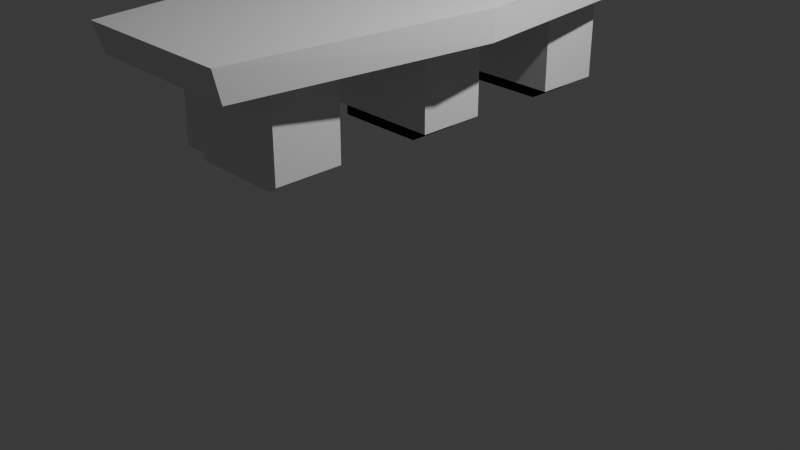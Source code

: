 # Source: office_table_1.0.blend  (saved by Blender 4.0.36; exported with 4.5.12 LTS)
import bpy
from mathutils import Matrix  # noqa: F401  (used for matrix-valued properties, if any)

bpy.ops.wm.read_factory_settings(use_empty=True)
scene = bpy.context.scene
scene.name = 'Scene'

# ---- collections
col_collection = bpy.data.collections.new('Collection'); scene.collection.children.link(col_collection)

# ---- materials (node trees are filled in below, after node groups)
mat_material_006 = bpy.data.materials.new('Material.006')
mat_material_006.use_transparent_shadow = False

# ---- material node trees
mat_material_006.use_nodes = True; mat_material_006.node_tree.nodes.clear()
_N = mat_material_006.node_tree.nodes; _L = mat_material_006.node_tree.links
n0 = _N.new('ShaderNodeBsdfPrincipled'); n0.name = 'Principled BSDF'; n0.location = (10, 300)
n0.inputs[0].default_value = (0.0, 0.0, 0.0, 1.0)
n0.inputs[3].default_value = 1.45
n1 = _N.new('ShaderNodeOutputMaterial'); n1.name = 'Material Output'; n1.location = (300, 300)
_L.new(n0.outputs[0], n1.inputs[0])
n1.is_active_output = True

# ---- world
world_world = bpy.data.worlds.new('World'); scene.world = world_world
world_world.use_nodes = True; world_world.node_tree.nodes.clear()
_N = world_world.node_tree.nodes; _L = world_world.node_tree.links
n0 = _N.new('ShaderNodeOutputWorld'); n0.name = 'World Output'; n0.location = (300, 300)
n1 = _N.new('ShaderNodeBackground'); n1.name = 'Background'; n1.location = (10, 300)
n1.inputs[0].default_value = (0.05088, 0.05088, 0.05088, 1.0)
_L.new(n1.outputs[0], n0.inputs[0])
n0.is_active_output = True
world_world.color = (0.05088, 0.05088, 0.05088)
world_world.use_sun_shadow = False
world_world.sun_shadow_jitter_overblur = 0.0

# ---- cameras
cam_camera = bpy.data.cameras.new('Camera')
cam_camera.clip_end = 100.0
cam_camera.ortho_scale = 7.314

# ---- lights
light_light = bpy.data.lights.new('Light', 'POINT')
light_light.transmission_factor = 0.0
light_light.use_soft_falloff = False
light_light.energy = 1000.0
light_light.shadow_soft_size = 0.1
light_light.shadow_maximum_resolution = 0.006
light_light.use_absolute_resolution = True

# ---- meshes
me_cube = bpy.data.meshes.new('Cube')
me_cube.from_pydata([(0.856, 1.0, 1.0), (0.856, 0.955, -1.0), (0.8737, -1.0, 1.0), (0.8737, -0.9722, -1.0), (-0.8116, 1.0, 1.0), (-0.8116, 0.9606, -1.0), (-0.8123, -1.0, 1.0), (-0.8123, -0.9644, -1.0), (-1.188, 0.0006974, -1.0), (1.181, 0.002694, 1.0), (-1.188, 0.002694, 1.0), (1.181, -0.005997, -1.0), (-0.3053, 0.9589, -1.0), (-0.3004, -1.0, 1.0), (-0.3004, -0.9667, -1.0), (-0.3053, 1.0, 1.0), (-0.469, -0.001335, -1.0), (-0.469, 0.002694, 1.0), (0.39, -0.9699, -1.0), (0.3776, 1.0, 1.0), (0.5012, 0.002694, 1.0), (0.3776, 0.9566, -1.0), (0.39, -1.0, 1.0), (0.5012, -0.004077, -1.0)], [], [(17, 10, 6, 13), (14, 13, 6, 7), (8, 10, 4, 5), (23, 11, 3, 18), (11, 9, 2, 3), (21, 19, 0, 1), (1, 0, 9, 11), (21, 1, 11, 23), (7, 6, 10, 8), (15, 4, 10, 17), (19, 15, 17, 20), (5, 12, 16, 8), (5, 4, 15, 12), (8, 16, 14, 7), (18, 22, 13, 14), (20, 17, 13, 22), (9, 20, 22, 2), (3, 2, 22, 18), (0, 19, 20, 9), (12, 21, 23, 16), (12, 15, 19, 21), (16, 23, 18, 14)])
_uv = me_cube.uv_layers.new(name='UVMap')
_uv.uv.foreach_set('vector', [0.7991, 0.6247, 0.875, 0.6247, 0.875, 0.75, 0.7991, 0.75, 0.375, 0.9241, 0.625, 0.9241, 0.625, 1.0, 0.375, 1.0, 0.375, 0.1253, 0.625, 0.1253, 0.625, 0.25, 0.375, 0.25, 0.3033, 0.6247, 0.375, 0.6247, 0.375, 0.75, 0.3033, 0.75, 0.375, 0.6247, 0.625, 0.6247, 0.625, 0.75, 0.375, 0.75, 0.375, 0.4283, 0.625, 0.4283, 0.625, 0.5, 0.375, 0.5, 0.375, 0.5, 0.625, 0.5, 0.625, 0.6247, 0.375, 0.6247, 0.3033, 0.5, 0.375, 0.5, 0.375, 0.6247, 0.3033, 0.6247, 0.375, 0.0, 0.625, 0.0, 0.625, 0.1253, 0.375, 0.1253, 0.7991, 0.5, 0.875, 0.5, 0.875, 0.6247, 0.7991, 0.6247, 0.6967, 0.5, 0.7991, 0.5, 0.7991, 0.6247, 0.6967, 0.6247, 0.125, 0.5, 0.2009, 0.5, 0.2009, 0.6247, 0.125, 0.6247, 0.375, 0.25, 0.625, 0.25, 0.625, 0.3259, 0.375, 0.3259, 0.125, 0.6247, 0.2009, 0.6247, 0.2009, 0.75, 0.125, 0.75, 0.375, 0.8217, 0.625, 0.8217, 0.625, 0.9241, 0.375, 0.9241, 0.6967, 0.6247, 0.7991, 0.6247, 0.7991, 0.75, 0.6967, 0.75, 0.625, 0.6247, 0.6967, 0.6247, 0.6967, 0.75, 0.625, 0.75, 0.375, 0.75, 0.625, 0.75, 0.625, 0.8217, 0.375, 0.8217, 0.625, 0.5, 0.6967, 0.5, 0.6967, 0.6247, 0.625, 0.6247, 0.2009, 0.5, 0.3033, 0.5, 0.3033, 0.6247, 0.2009, 0.6247, 0.375, 0.3259, 0.625, 0.3259, 0.625, 0.4283, 0.375, 0.4283, 0.2009, 0.6247, 0.3033, 0.6247, 0.3033, 0.75, 0.2009, 0.75])
me_cube.use_mirror_vertex_groups = False
me_cube.update()
me_cube_001 = bpy.data.meshes.new('Cube.001')
me_cube_001.from_pydata([(-1.0, -1.0, -1.0), (-1.0, -1.0, 1.0), (-1.0, 1.0, -1.0), (-1.0, 1.0, 1.0), (1.0, -1.0, -1.0), (1.0, -1.0, 1.0), (1.0, 1.0, -1.0), (1.0, 1.0, 1.0)], [], [(0, 1, 3, 2), (2, 3, 7, 6), (6, 7, 5, 4), (4, 5, 1, 0), (2, 6, 4, 0), (7, 3, 1, 5)])
_uv = me_cube_001.uv_layers.new(name='UVMap')
_uv.uv.foreach_set('vector', [0.375, 0.0, 0.625, 0.0, 0.625, 0.25, 0.375, 0.25, 0.375, 0.25, 0.625, 0.25, 0.625, 0.5, 0.375, 0.5, 0.375, 0.5, 0.625, 0.5, 0.625, 0.75, 0.375, 0.75, 0.375, 0.75, 0.625, 0.75, 0.625, 1.0, 0.375, 1.0, 0.125, 0.5, 0.375, 0.5, 0.375, 0.75, 0.125, 0.75, 0.625, 0.5, 0.875, 0.5, 0.875, 0.75, 0.625, 0.75])
me_cube_001.update()
me_cube_002 = bpy.data.meshes.new('Cube.002')
me_cube_002.from_pydata([(-1.0, -1.0, -1.0), (-1.0, -1.0, 1.0), (-1.0, 1.0, -1.0), (-1.0, 1.0, 1.0), (1.0, -1.0, -1.0), (1.0, -1.0, 1.0), (1.0, 1.0, -1.0), (1.0, 1.0, 1.0)], [], [(0, 1, 3, 2), (2, 3, 7, 6), (6, 7, 5, 4), (4, 5, 1, 0), (2, 6, 4, 0), (7, 3, 1, 5)])
_uv = me_cube_002.uv_layers.new(name='UVMap')
_uv.uv.foreach_set('vector', [0.375, 0.0, 0.625, 0.0, 0.625, 0.25, 0.375, 0.25, 0.375, 0.25, 0.625, 0.25, 0.625, 0.5, 0.375, 0.5, 0.375, 0.5, 0.625, 0.5, 0.625, 0.75, 0.375, 0.75, 0.375, 0.75, 0.625, 0.75, 0.625, 1.0, 0.375, 1.0, 0.125, 0.5, 0.375, 0.5, 0.375, 0.75, 0.125, 0.75, 0.625, 0.5, 0.875, 0.5, 0.875, 0.75, 0.625, 0.75])
me_cube_002.update()
me_cube_003 = bpy.data.meshes.new('Cube.003')
me_cube_003.from_pydata([(-1.0, -1.0, -1.0), (-1.0, -1.0, 1.0), (-1.0, 1.0, -1.0), (-1.0, 1.0, 1.0), (1.0, -1.0, -1.0), (1.0, -1.0, 1.0), (1.0, 1.0, -1.0), (1.0, 1.0, 1.0)], [], [(0, 1, 3, 2), (2, 3, 7, 6), (6, 7, 5, 4), (4, 5, 1, 0), (2, 6, 4, 0), (7, 3, 1, 5)])
_uv = me_cube_003.uv_layers.new(name='UVMap')
_uv.uv.foreach_set('vector', [0.375, 0.0, 0.625, 0.0, 0.625, 0.25, 0.375, 0.25, 0.375, 0.25, 0.625, 0.25, 0.625, 0.5, 0.375, 0.5, 0.375, 0.5, 0.625, 0.5, 0.625, 0.75, 0.375, 0.75, 0.375, 0.75, 0.625, 0.75, 0.625, 1.0, 0.375, 1.0, 0.125, 0.5, 0.375, 0.5, 0.375, 0.75, 0.125, 0.75, 0.625, 0.5, 0.875, 0.5, 0.875, 0.75, 0.625, 0.75])
me_cube_003.update()
me_cube_005 = bpy.data.meshes.new('Cube.005')
me_cube_005.from_pydata([(-1.0, -1.0, -1.0), (-1.0, -1.0, 1.0), (-1.0, 1.0, -1.0), (-1.0, 1.0, 1.0), (1.0, -1.0, -1.0), (1.0, -1.0, 1.0), (1.0, 1.0, -1.0), (1.0, 1.0, 1.0)], [], [(0, 1, 3, 2), (2, 3, 7, 6), (6, 7, 5, 4), (4, 5, 1, 0), (2, 6, 4, 0), (7, 3, 1, 5)])
_uv = me_cube_005.uv_layers.new(name='UVMap')
_uv.uv.foreach_set('vector', [0.375, 0.0, 0.625, 0.0, 0.625, 0.25, 0.375, 0.25, 0.375, 0.25, 0.625, 0.25, 0.625, 0.5, 0.375, 0.5, 0.375, 0.5, 0.625, 0.5, 0.625, 0.75, 0.375, 0.75, 0.375, 0.75, 0.625, 0.75, 0.625, 1.0, 0.375, 1.0, 0.125, 0.5, 0.375, 0.5, 0.375, 0.75, 0.125, 0.75, 0.625, 0.5, 0.875, 0.5, 0.875, 0.75, 0.625, 0.75])
me_cube_005.update()
me_cube_006 = bpy.data.meshes.new('Cube.006')
me_cube_006.from_pydata([(-1.0, -1.0, -1.0), (-1.0, -1.0, 1.0), (-1.0, 1.0, -1.0), (-1.0, 1.0, 1.0), (1.0, -1.0, -1.0), (1.0, -1.0, 1.0), (1.0, 1.0, -1.0), (1.0, 1.0, 1.0)], [], [(0, 1, 3, 2), (2, 3, 7, 6), (6, 7, 5, 4), (4, 5, 1, 0), (2, 6, 4, 0), (7, 3, 1, 5)])
_uv = me_cube_006.uv_layers.new(name='UVMap')
_uv.uv.foreach_set('vector', [0.375, 0.0, 0.625, 0.0, 0.625, 0.25, 0.375, 0.25, 0.375, 0.25, 0.625, 0.25, 0.625, 0.5, 0.375, 0.5, 0.375, 0.5, 0.625, 0.5, 0.625, 0.75, 0.375, 0.75, 0.375, 0.75, 0.625, 0.75, 0.625, 1.0, 0.375, 1.0, 0.125, 0.5, 0.375, 0.5, 0.375, 0.75, 0.125, 0.75, 0.625, 0.5, 0.875, 0.5, 0.875, 0.75, 0.625, 0.75])
me_cube_006.materials.append(mat_material_006)
me_cube_006.update()
me_cube_007 = bpy.data.meshes.new('Cube.007')
me_cube_007.from_pydata([(-1.0, -1.0, -1.0), (-1.0, -1.0, 1.0), (-1.0, 1.0, -1.0), (-1.0, 1.0, 1.0), (1.0, -1.0, -1.0), (1.0, -1.0, 1.0), (1.0, 1.0, -1.0), (1.0, 1.0, 1.0)], [], [(0, 1, 3, 2), (2, 3, 7, 6), (6, 7, 5, 4), (4, 5, 1, 0), (2, 6, 4, 0), (7, 3, 1, 5)])
_uv = me_cube_007.uv_layers.new(name='UVMap')
_uv.uv.foreach_set('vector', [0.375, 0.0, 0.625, 0.0, 0.625, 0.25, 0.375, 0.25, 0.375, 0.25, 0.625, 0.25, 0.625, 0.5, 0.375, 0.5, 0.375, 0.5, 0.625, 0.5, 0.625, 0.75, 0.375, 0.75, 0.375, 0.75, 0.625, 0.75, 0.625, 1.0, 0.375, 1.0, 0.125, 0.5, 0.375, 0.5, 0.375, 0.75, 0.125, 0.75, 0.625, 0.5, 0.875, 0.5, 0.875, 0.75, 0.625, 0.75])
me_cube_007.update()
me_cube_008 = bpy.data.meshes.new('Cube.008')
me_cube_008.from_pydata([(-1.0, -1.0, -1.0), (-1.0, -1.0, 1.0), (-1.0, 1.0, -1.0), (-1.0, 1.0, 1.0), (1.0, -1.0, -1.0), (1.0, -1.0, 1.0), (1.0, 1.0, -1.0), (1.0, 1.0, 1.0)], [], [(0, 1, 3, 2), (2, 3, 7, 6), (6, 7, 5, 4), (4, 5, 1, 0), (2, 6, 4, 0), (7, 3, 1, 5)])
_uv = me_cube_008.uv_layers.new(name='UVMap')
_uv.uv.foreach_set('vector', [0.375, 0.0, 0.625, 0.0, 0.625, 0.25, 0.375, 0.25, 0.375, 0.25, 0.625, 0.25, 0.625, 0.5, 0.375, 0.5, 0.375, 0.5, 0.625, 0.5, 0.625, 0.75, 0.375, 0.75, 0.375, 0.75, 0.625, 0.75, 0.625, 1.0, 0.375, 1.0, 0.125, 0.5, 0.375, 0.5, 0.375, 0.75, 0.125, 0.75, 0.625, 0.5, 0.875, 0.5, 0.875, 0.75, 0.625, 0.75])
me_cube_008.materials.append(mat_material_006)
me_cube_008.update()
me_cube_009 = bpy.data.meshes.new('Cube.009')
me_cube_009.from_pydata([(-1.0, -1.0, -1.0), (-1.0, -1.0, 1.0), (-1.0, 1.0, -1.0), (-1.0, 1.0, 1.0), (1.0, -1.0, -1.0), (1.0, -1.0, 1.0), (1.0, 1.0, -1.0), (1.0, 1.0, 1.0)], [], [(0, 1, 3, 2), (2, 3, 7, 6), (6, 7, 5, 4), (4, 5, 1, 0), (2, 6, 4, 0), (7, 3, 1, 5)])
_uv = me_cube_009.uv_layers.new(name='UVMap')
_uv.uv.foreach_set('vector', [0.375, 0.0, 0.625, 0.0, 0.625, 0.25, 0.375, 0.25, 0.375, 0.25, 0.625, 0.25, 0.625, 0.5, 0.375, 0.5, 0.375, 0.5, 0.625, 0.5, 0.625, 0.75, 0.375, 0.75, 0.375, 0.75, 0.625, 0.75, 0.625, 1.0, 0.375, 1.0, 0.125, 0.5, 0.375, 0.5, 0.375, 0.75, 0.125, 0.75, 0.625, 0.5, 0.875, 0.5, 0.875, 0.75, 0.625, 0.75])
me_cube_009.update()

# ---- objects
ob_cube = bpy.data.objects.new('Cube', me_cube)
ob_light = bpy.data.objects.new('Light', light_light)
ob_camera = bpy.data.objects.new('Camera', cam_camera)
ob_cube_001 = bpy.data.objects.new('Cube.001', me_cube_001)
ob_cube_002 = bpy.data.objects.new('Cube.002', me_cube_002)
ob_cube_003 = bpy.data.objects.new('Cube.003', me_cube_003)
ob_cube_004 = bpy.data.objects.new('Cube.004', me_cube_005)
ob_cube_005 = bpy.data.objects.new('Cube.005', me_cube_006)
ob_cube_006 = bpy.data.objects.new('Cube.006', me_cube_007)
ob_cube_007 = bpy.data.objects.new('Cube.007', me_cube_008)
ob_cube_008 = bpy.data.objects.new('Cube.008', me_cube_009)

# ---- transforms, parenting, visibility, modifiers, constraints
ob_cube.location = (0.0, 0.0, 2.262)
ob_cube.scale = (1.011, 2.682, 0.1534)
ob_cube.lock_rotations_4d = False
ob_cube.empty_display_type = 'ARROWS'
ob_cube.lineart.crease_threshold = 0.0
ob_light.location = (4.076, 1.005, 5.904)
ob_light.rotation_euler = (0.6503, 0.05522, 1.866)
ob_light.lock_rotations_4d = False
ob_light.empty_display_type = 'ARROWS'
ob_light.color = (0.0, 0.0, 0.0, 0.0)
ob_light.lineart.crease_threshold = 0.0
ob_camera.location = (7.359, -6.926, 4.958)
ob_camera.rotation_euler = (1.109, 0.0, 0.8149)
ob_camera.lock_rotations_4d = False
ob_camera.empty_display_type = 'ARROWS'
ob_camera.color = (0.0, 0.0, 0.0, 0.0)
ob_camera.display_type = 'WIRE'
ob_camera.lineart.crease_threshold = 0.0
ob_cube_001.location = (0.04984, -1.668, 1.702)
ob_cube_001.scale = (0.6285, 0.3503, 0.5068)
ob_cube_002.location = (0.04984, 1.716, 1.702)
ob_cube_002.scale = (0.6285, 0.3503, 0.5068)
ob_cube_003.location = (0.04984, 0.03162, 1.702)
ob_cube_003.scale = (0.6285, 0.3503, 0.5068)
ob_cube_004.location = (0.0, 0.0, 1.395)
ob_cube_004.scale = (0.4654, 0.2596, 0.3298)
ob_cube_005.location = (0.0, 0.0, 1.395)
ob_cube_005.scale = (0.4654, 0.2596, 0.3298)
ob_cube_006.location = (0.0, 1.699, 1.395)
ob_cube_006.scale = (0.4654, 0.2596, 0.3298)
ob_cube_007.location = (0.0, 1.699, 1.395)
ob_cube_007.scale = (0.4654, 0.2596, 0.3298)
ob_cube_008.location = (0.0, -1.677, 1.395)
ob_cube_008.scale = (0.4654, 0.2596, 0.3298)

# ---- collection membership
col_collection.objects.link(ob_cube)
col_collection.objects.link(ob_light)
col_collection.objects.link(ob_camera)
col_collection.objects.link(ob_cube_001)
col_collection.objects.link(ob_cube_002)
col_collection.objects.link(ob_cube_003)
col_collection.objects.link(ob_cube_004)
col_collection.objects.link(ob_cube_005)
col_collection.objects.link(ob_cube_006)
col_collection.objects.link(ob_cube_007)
col_collection.objects.link(ob_cube_008)

# ---- scene / render settings (as saved in the file)
scene.camera = ob_camera
scene.frame_start = 1; scene.frame_end = 250; scene.frame_set(1)
scene.render.engine = 'BLENDER_EEVEE_NEXT'
scene.cycles.sampling_pattern = 'TABULATED_SOBOL'
bpy.context.view_layer.update()
